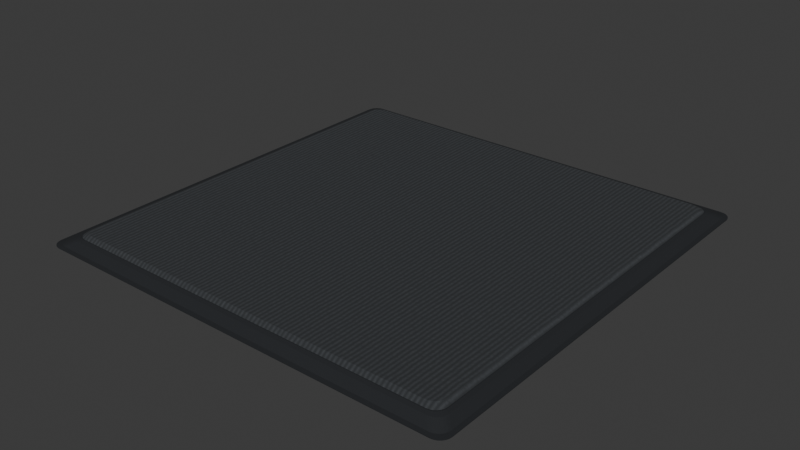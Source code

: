 # Source: entrance-mat.blend  (saved by Blender 5.2.44; exported with 4.5.12 LTS)
import bpy
from mathutils import Matrix  # noqa: F401  (used for matrix-valued properties, if any)

bpy.ops.wm.read_factory_settings(use_empty=True)
scene = bpy.context.scene
scene.name = 'Scene'

# ---- collections
col_collection = bpy.data.collections.new('Collection'); scene.collection.children.link(col_collection)

# ---- images (referenced by path relative to the original .blend; pixels are not part of the script)
import os
ASSET_DIR = os.environ.get("B2B_ASSET_DIR", "")  # directory of the original .blend (textures are referenced by path, not embedded)
HERE = os.path.dirname(os.path.abspath(__file__))  # packed textures are extracted next to this script under _unpacked/

def load_image(name, relpath, width, height, colorspace="sRGB"):
    """Load a texture the original file referenced (path relative to the .blend, or extracted next to this script)."""
    p = next((c for c in (os.path.join(HERE, relpath), os.path.join(ASSET_DIR, relpath)) if relpath and os.path.exists(c)), "")
    if p:
        img = bpy.data.images.load(p, check_existing=True)
        img.name = name
    else:  # same state as the original file: an image datablock whose file is absent (Cycles renders it pink)
        img = bpy.data.images.new(name, width, height)
        img.source = "FILE"
        img.filepath = "//" + (relpath or name)
    img.colorspace_settings.name = colorspace
    return img
img_pilecolor = load_image('PileColor', '_unpacked/PileColor.5548c38e.png', 512, 512, 'sRGB')
img_pilenormal = load_image('PileNormal', '_unpacked/PileNormal.559d611f.png', 512, 512, 'Non-Color')

# ---- materials (node trees are filled in below, after node groups)
mat_rubberbacking = bpy.data.materials.new('RubberBacking')
mat_rubberbacking.diffuse_color = (0.012, 0.014, 0.017, 1.0)
mat_compressedpile = bpy.data.materials.new('CompressedPile')
mat_compressedpile.diffuse_color = (0.04, 0.045, 0.05, 1.0)

# ---- material node trees
mat_rubberbacking.use_nodes = True; mat_rubberbacking.node_tree.nodes.clear()
_N = mat_rubberbacking.node_tree.nodes; _L = mat_rubberbacking.node_tree.links
n0 = _N.new('ShaderNodeBsdfPrincipled'); n0.name = 'Principled BSDF'; n0.location = (-200, 100)
n0.inputs[0].default_value = (0.012, 0.014, 0.017, 1.0)
n0.inputs[2].default_value = 0.82
n0.inputs[10].default_value = 0.005
n1 = _N.new('ShaderNodeOutputMaterial'); n1.name = 'Material Output'; n1.location = (200, 100)
_L.new(n0.outputs[0], n1.inputs[0])
n1.is_active_output = True
mat_compressedpile.use_nodes = True; mat_compressedpile.node_tree.nodes.clear()
_N = mat_compressedpile.node_tree.nodes; _L = mat_compressedpile.node_tree.links
n0 = _N.new('ShaderNodeBsdfPrincipled'); n0.name = 'Principled BSDF'; n0.location = (-200, 100)
n0.inputs[2].default_value = 0.96
n0.inputs[10].default_value = 0.005
n1 = _N.new('ShaderNodeOutputMaterial'); n1.name = 'Material Output'; n1.location = (200, 100)
n2 = _N.new('ShaderNodeTexImage'); n2.name = 'Image Texture'; n2.location = (0, 0)
n2.image = img_pilecolor
n3 = _N.new('ShaderNodeTexImage'); n3.name = 'Image Texture.001'; n3.location = (0, 0)
n3.image = img_pilenormal
n4 = _N.new('ShaderNodeNormalMap'); n4.name = 'Normal Map'; n4.location = (0, 0)
n4.width = 160
n4.inputs[0].default_value = 0.5
_L.new(n0.outputs[0], n1.inputs[0])
_L.new(n2.outputs[0], n0.inputs[0])
_L.new(n3.outputs[0], n4.inputs[1])
_L.new(n4.outputs[0], n0.inputs[5])
n1.is_active_output = True

# ---- world
world_world = bpy.data.worlds.new('World'); scene.world = world_world
world_world.use_nodes = True; world_world.node_tree.nodes.clear()
_N = world_world.node_tree.nodes; _L = world_world.node_tree.links
n0 = _N.new('ShaderNodeOutputWorld'); n0.name = 'World Output'; n0.location = (200, 100)
n1 = _N.new('ShaderNodeBackground'); n1.name = 'Background'; n1.location = (-200, 100)
n1.inputs[0].default_value = (0.05088, 0.05088, 0.05088, 1.0)
_L.new(n1.outputs[0], n0.inputs[0])
n0.is_active_output = True
world_world.color = (0.05088, 0.05088, 0.05088)
world_world.sun_shadow_jitter_overblur = 0.0

# ---- meshes
me_rubber_backing_molded_ramps = bpy.data.meshes.new('Rubber_backing_molded_ramps')
me_rubber_backing_molded_ramps.from_pydata([(0.5, 0.475, 0.0), (0.4991, 0.4815, 0.0), (0.4967, 0.4875, 0.0), (0.4927, 0.4927, 0.0), (0.4875, 0.4967, 0.0), (0.4815, 0.4991, 0.0), (0.475, 0.5, 0.0), (-0.475, 0.5, 0.0), (-0.4815, 0.4991, 0.0), (-0.4875, 0.4967, 0.0), (-0.4927, 0.4927, 0.0), (-0.4967, 0.4875, 0.0), (-0.4991, 0.4815, 0.0), (-0.5, 0.475, 0.0), (-0.5, -0.475, 0.0), (-0.4991, -0.4815, 0.0), (-0.4967, -0.4875, 0.0), (-0.4927, -0.4927, 0.0), (-0.4875, -0.4967, 0.0), (-0.4815, -0.4991, 0.0), (-0.475, -0.5, 0.0), (0.475, -0.5, 0.0), (0.4815, -0.4991, 0.0), (0.4875, -0.4967, 0.0), (0.4927, -0.4927, 0.0), (0.4967, -0.4875, 0.0), (0.4991, -0.4815, 0.0), (0.5, -0.475, 0.0), (0.5, 0.475, 0.002146), (0.4991, 0.4815, 0.002181), (0.4967, 0.4875, 0.002204), (0.4927, 0.4927, 0.002212), (0.4875, 0.4967, 0.002204), (0.4815, 0.4991, 0.002181), (0.475, 0.5, 0.002146), (-0.475, 0.5, 0.0015), (-0.4815, 0.4991, 0.0015), (-0.4875, 0.4967, 0.0015), (-0.4927, 0.4927, 0.0015), (-0.4967, 0.4875, 0.0015), (-0.4991, 0.4815, 0.0015), (-0.5, 0.475, 0.0015), (-0.5, -0.475, 0.0015), (-0.4991, -0.4815, 0.0015), (-0.4967, -0.4875, 0.0015), (-0.4927, -0.4927, 0.0015), (-0.4875, -0.4967, 0.0015), (-0.4815, -0.4991, 0.0015), (-0.475, -0.5, 0.0015), (0.475, -0.5, 0.0015), (0.4815, -0.4991, 0.0015), (0.4875, -0.4967, 0.0015), (0.4927, -0.4927, 0.0015), (0.4967, -0.4875, 0.0015), (0.4991, -0.4815, 0.0015), (0.5, -0.475, 0.0015), (0.491, 0.466, 0.00355), (0.4901, 0.4725, 0.003583), (0.4877, 0.4785, 0.003604), (0.4837, 0.4837, 0.003612), (0.4785, 0.4877, 0.003604), (0.4725, 0.4901, 0.003583), (0.466, 0.491, 0.00355), (-0.466, 0.491, 0.003), (-0.4725, 0.4901, 0.003), (-0.4785, 0.4877, 0.003), (-0.4837, 0.4837, 0.003), (-0.4877, 0.4785, 0.003), (-0.4901, 0.4725, 0.003), (-0.491, 0.466, 0.003), (-0.491, -0.466, 0.003), (-0.4901, -0.4725, 0.003), (-0.4877, -0.4785, 0.003), (-0.4837, -0.4837, 0.003), (-0.4785, -0.4877, 0.003), (-0.4725, -0.4901, 0.003), (-0.466, -0.491, 0.003), (0.466, -0.491, 0.003), (0.4725, -0.4901, 0.003), (0.4785, -0.4877, 0.003), (0.4837, -0.4837, 0.003), (0.4877, -0.4785, 0.003), (0.4901, -0.4725, 0.003), (0.491, -0.466, 0.003), (0.472, 0.447, 0.01437), (0.4711, 0.4535, 0.0144), (0.4687, 0.4595, 0.01442), (0.4647, 0.4647, 0.01442), (0.4595, 0.4687, 0.01442), (0.4535, 0.4711, 0.0144), (0.447, 0.472, 0.01437), (-0.447, 0.472, 0.014), (-0.4535, 0.4711, 0.014), (-0.4595, 0.4687, 0.014), (-0.4647, 0.4647, 0.014), (-0.4687, 0.4595, 0.014), (-0.4711, 0.4535, 0.014), (-0.472, 0.447, 0.014), (-0.472, -0.447, 0.014), (-0.4711, -0.4535, 0.014), (-0.4687, -0.4595, 0.014), (-0.4647, -0.4647, 0.014), (-0.4595, -0.4687, 0.014), (-0.4535, -0.4711, 0.014), (-0.447, -0.472, 0.014), (0.447, -0.472, 0.014), (0.4535, -0.4711, 0.014), (0.4595, -0.4687, 0.014), (0.4647, -0.4647, 0.014), (0.4687, -0.4595, 0.014), (0.4711, -0.4535, 0.014), (0.472, -0.447, 0.014), (0.464, 0.439, 0.01731), (0.4631, 0.4455, 0.01733), (0.4607, 0.4515, 0.01735), (0.4567, 0.4567, 0.01736), (0.4515, 0.4607, 0.01735), (0.4455, 0.4631, 0.01733), (0.439, 0.464, 0.01731), (-0.439, 0.464, 0.017), (-0.4455, 0.4631, 0.017), (-0.4515, 0.4607, 0.017), (-0.4567, 0.4567, 0.017), (-0.4607, 0.4515, 0.017), (-0.4631, 0.4455, 0.017), (-0.464, 0.439, 0.017), (-0.464, -0.439, 0.017), (-0.4631, -0.4455, 0.017), (-0.4607, -0.4515, 0.017), (-0.4567, -0.4567, 0.017), (-0.4515, -0.4607, 0.017), (-0.4455, -0.4631, 0.017), (-0.439, -0.464, 0.017), (0.439, -0.464, 0.017), (0.4455, -0.4631, 0.017), (0.4515, -0.4607, 0.017), (0.4567, -0.4567, 0.017), (0.4607, -0.4515, 0.017), (0.4631, -0.4455, 0.017), (0.464, -0.439, 0.017)], [], [(27, 26, 25, 24, 23, 22, 21, 20, 19, 18, 17, 16, 15, 14, 13, 12, 11, 10, 9, 8, 7, 6, 5, 4, 3, 2, 1, 0), (0, 1, 29, 28), (1, 2, 30, 29), (2, 3, 31, 30), (3, 4, 32, 31), (4, 5, 33, 32), (5, 6, 34, 33), (6, 7, 35, 34), (7, 8, 36, 35), (8, 9, 37, 36), (9, 10, 38, 37), (10, 11, 39, 38), (11, 12, 40, 39), (12, 13, 41, 40), (13, 14, 42, 41), (14, 15, 43, 42), (15, 16, 44, 43), (16, 17, 45, 44), (17, 18, 46, 45), (18, 19, 47, 46), (19, 20, 48, 47), (20, 21, 49, 48), (21, 22, 50, 49), (22, 23, 51, 50), (23, 24, 52, 51), (24, 25, 53, 52), (25, 26, 54, 53), (26, 27, 55, 54), (27, 0, 28, 55), (28, 29, 57, 56), (29, 30, 58, 57), (30, 31, 59, 58), (31, 32, 60, 59), (32, 33, 61, 60), (33, 34, 62, 61), (34, 35, 63, 62), (35, 36, 64, 63), (36, 37, 65, 64), (37, 38, 66, 65), (38, 39, 67, 66), (39, 40, 68, 67), (40, 41, 69, 68), (41, 42, 70, 69), (42, 43, 71, 70), (43, 44, 72, 71), (44, 45, 73, 72), (45, 46, 74, 73), (46, 47, 75, 74), (47, 48, 76, 75), (48, 49, 77, 76), (49, 50, 78, 77), (50, 51, 79, 78), (51, 52, 80, 79), (52, 53, 81, 80), (53, 54, 82, 81), (54, 55, 83, 82), (55, 28, 56, 83), (56, 57, 85, 84), (57, 58, 86, 85), (58, 59, 87, 86), (59, 60, 88, 87), (60, 61, 89, 88), (61, 62, 90, 89), (62, 63, 91, 90), (63, 64, 92, 91), (64, 65, 93, 92), (65, 66, 94, 93), (66, 67, 95, 94), (67, 68, 96, 95), (68, 69, 97, 96), (69, 70, 98, 97), (70, 71, 99, 98), (71, 72, 100, 99), (72, 73, 101, 100), (73, 74, 102, 101), (74, 75, 103, 102), (75, 76, 104, 103), (76, 77, 105, 104), (77, 78, 106, 105), (78, 79, 107, 106), (79, 80, 108, 107), (80, 81, 109, 108), (81, 82, 110, 109), (82, 83, 111, 110), (83, 56, 84, 111), (84, 85, 113, 112), (85, 86, 114, 113), (86, 87, 115, 114), (87, 88, 116, 115), (88, 89, 117, 116), (89, 90, 118, 117), (90, 91, 119, 118), (91, 92, 120, 119), (92, 93, 121, 120), (93, 94, 122, 121), (94, 95, 123, 122), (95, 96, 124, 123), (96, 97, 125, 124), (97, 98, 126, 125), (98, 99, 127, 126), (99, 100, 128, 127), (100, 101, 129, 128), (101, 102, 130, 129), (102, 103, 131, 130), (103, 104, 132, 131), (104, 105, 133, 132), (105, 106, 134, 133), (106, 107, 135, 134), (107, 108, 136, 135), (108, 109, 137, 136), (109, 110, 138, 137), (110, 111, 139, 138), (111, 84, 112, 139), (112, 113, 114, 115, 116, 117, 118, 119, 120, 121, 122, 123, 124, 125, 126, 127, 128, 129, 130, 131, 132, 133, 134, 135, 136, 137, 138, 139)])
_uv = me_rubber_backing_molded_ramps.uv_layers.new(name='PlanarPile_and_Rubber')
_uv.uv.foreach_set('vector', [1.0, 0.025, 0.9991, 0.01853, 0.9967, 0.0125, 0.9927, 0.007322, 0.9875, 0.003349, 0.9815, 0.0008518, 0.975, 0.0, 0.025, 0.0, 0.01853, 0.0008518, 0.0125, 0.003349, 0.007322, 0.007322, 0.003349, 0.0125, 0.0008518, 0.01853, 0.0, 0.025, 0.0, 0.975, 0.0008518, 0.9815, 0.003349, 0.9875, 0.007322, 0.9927, 0.0125, 0.9967, 0.01853, 0.9991, 0.025, 1.0, 0.975, 1.0, 0.9815, 0.9991, 0.9875, 0.9967, 0.9927, 0.9927, 0.9967, 0.9875, 0.9991, 0.9815, 1.0, 0.975, 1.0, 0.975, 0.9991, 0.9815, 0.9991, 0.9815, 1.0, 0.975, 0.9991, 0.9815, 0.9967, 0.9875, 0.9967, 0.9875, 0.9991, 0.9815, 0.9967, 0.9875, 0.9927, 0.9927, 0.9927, 0.9927, 0.9967, 0.9875, 0.9927, 0.9927, 0.9875, 0.9967, 0.9875, 0.9967, 0.9927, 0.9927, 0.9875, 0.9967, 0.9815, 0.9991, 0.9815, 0.9991, 0.9875, 0.9967, 0.9815, 0.9991, 0.975, 1.0, 0.975, 1.0, 0.9815, 0.9991, 0.975, 1.0, 0.025, 1.0, 0.025, 1.0, 0.975, 1.0, 0.025, 1.0, 0.01853, 0.9991, 0.01853, 0.9991, 0.025, 1.0, 0.01853, 0.9991, 0.0125, 0.9967, 0.0125, 0.9967, 0.01853, 0.9991, 0.0125, 0.9967, 0.007322, 0.9927, 0.007322, 0.9927, 0.0125, 0.9967, 0.007322, 0.9927, 0.003349, 0.9875, 0.003349, 0.9875, 0.007322, 0.9927, 0.003349, 0.9875, 0.0008518, 0.9815, 0.0008518, 0.9815, 0.003349, 0.9875, 0.0008518, 0.9815, 0.0, 0.975, 0.0, 0.975, 0.0008518, 0.9815, 0.0, 0.975, 0.0, 0.025, 0.0, 0.025, 0.0, 0.975, 0.0, 0.025, 0.0008518, 0.01853, 0.0008518, 0.01853, 0.0, 0.025, 0.0008518, 0.01853, 0.003349, 0.0125, 0.003349, 0.0125, 0.0008518, 0.01853, 0.003349, 0.0125, 0.007322, 0.007322, 0.007322, 0.007322, 0.003349, 0.0125, 0.007322, 0.007322, 0.0125, 0.003349, 0.0125, 0.003349, 0.007322, 0.007322, 0.0125, 0.003349, 0.01853, 0.0008518, 0.01853, 0.0008518, 0.0125, 0.003349, 0.01853, 0.0008518, 0.025, 0.0, 0.025, 0.0, 0.01853, 0.0008518, 0.025, 0.0, 0.975, 0.0, 0.975, 0.0, 0.025, 0.0, 0.975, 0.0, 0.9815, 0.0008518, 0.9815, 0.0008518, 0.975, 0.0, 0.9815, 0.0008518, 0.9875, 0.003349, 0.9875, 0.003349, 0.9815, 0.0008518, 0.9875, 0.003349, 0.9927, 0.007322, 0.9927, 0.007322, 0.9875, 0.003349, 0.9927, 0.007322, 0.9967, 0.0125, 0.9967, 0.0125, 0.9927, 0.007322, 0.9967, 0.0125, 0.9991, 0.01853, 0.9991, 0.01853, 0.9967, 0.0125, 0.9991, 0.01853, 1.0, 0.025, 1.0, 0.025, 0.9991, 0.01853, 1.0, 0.025, 1.0, 0.975, 1.0, 0.975, 1.0, 0.025, 1.0, 0.975, 0.9991, 0.9815, 0.9901, 0.9725, 0.991, 0.966, 0.9991, 0.9815, 0.9967, 0.9875, 0.9877, 0.9785, 0.9901, 0.9725, 0.9967, 0.9875, 0.9927, 0.9927, 0.9837, 0.9837, 0.9877, 0.9785, 0.9927, 0.9927, 0.9875, 0.9967, 0.9785, 0.9877, 0.9837, 0.9837, 0.9875, 0.9967, 0.9815, 0.9991, 0.9725, 0.9901, 0.9785, 0.9877, 0.9815, 0.9991, 0.975, 1.0, 0.966, 0.991, 0.9725, 0.9901, 0.975, 1.0, 0.025, 1.0, 0.034, 0.991, 0.966, 0.991, 0.025, 1.0, 0.01853, 0.9991, 0.02753, 0.9901, 0.034, 0.991, 0.01853, 0.9991, 0.0125, 0.9967, 0.0215, 0.9877, 0.02753, 0.9901, 0.0125, 0.9967, 0.007322, 0.9927, 0.01632, 0.9837, 0.0215, 0.9877, 0.007322, 0.9927, 0.003349, 0.9875, 0.01235, 0.9785, 0.01632, 0.9837, 0.003349, 0.9875, 0.0008518, 0.9815, 0.009852, 0.9725, 0.01235, 0.9785, 0.0008518, 0.9815, 0.0, 0.975, 0.009, 0.966, 0.009852, 0.9725, 0.0, 0.975, 0.0, 0.025, 0.009, 0.034, 0.009, 0.966, 0.0, 0.025, 0.0008518, 0.01853, 0.009852, 0.02753, 0.009, 0.034, 0.0008518, 0.01853, 0.003349, 0.0125, 0.01235, 0.0215, 0.009852, 0.02753, 0.003349, 0.0125, 0.007322, 0.007322, 0.01632, 0.01632, 0.01235, 0.0215, 0.007322, 0.007322, 0.0125, 0.003349, 0.0215, 0.01235, 0.01632, 0.01632, 0.0125, 0.003349, 0.01853, 0.0008518, 0.02753, 0.009852, 0.0215, 0.01235, 0.01853, 0.0008518, 0.025, 0.0, 0.034, 0.009, 0.02753, 0.009852, 0.025, 0.0, 0.975, 0.0, 0.966, 0.009, 0.034, 0.009, 0.975, 0.0, 0.9815, 0.0008518, 0.9725, 0.009852, 0.966, 0.009, 0.9815, 0.0008518, 0.9875, 0.003349, 0.9785, 0.01235, 0.9725, 0.009852, 0.9875, 0.003349, 0.9927, 0.007322, 0.9837, 0.01632, 0.9785, 0.01235, 0.9927, 0.007322, 0.9967, 0.0125, 0.9877, 0.0215, 0.9837, 0.01632, 0.9967, 0.0125, 0.9991, 0.01853, 0.9901, 0.02753, 0.9877, 0.0215, 0.9991, 0.01853, 1.0, 0.025, 0.991, 0.034, 0.9901, 0.02753, 1.0, 0.025, 1.0, 0.975, 0.991, 0.966, 0.991, 0.034, 0.991, 0.966, 0.9901, 0.9725, 0.9711, 0.9535, 0.972, 0.947, 0.9901, 0.9725, 0.9877, 0.9785, 0.9687, 0.9595, 0.9711, 0.9535, 0.9877, 0.9785, 0.9837, 0.9837, 0.9647, 0.9647, 0.9687, 0.9595, 0.9837, 0.9837, 0.9785, 0.9877, 0.9595, 0.9687, 0.9647, 0.9647, 0.9785, 0.9877, 0.9725, 0.9901, 0.9535, 0.9711, 0.9595, 0.9687, 0.9725, 0.9901, 0.966, 0.991, 0.947, 0.972, 0.9535, 0.9711, 0.966, 0.991, 0.034, 0.991, 0.053, 0.972, 0.947, 0.972, 0.034, 0.991, 0.02753, 0.9901, 0.04653, 0.9711, 0.053, 0.972, 0.02753, 0.9901, 0.0215, 0.9877, 0.0405, 0.9687, 0.04653, 0.9711, 0.0215, 0.9877, 0.01632, 0.9837, 0.03532, 0.9647, 0.0405, 0.9687, 0.01632, 0.9837, 0.01235, 0.9785, 0.03135, 0.9595, 0.03532, 0.9647, 0.01235, 0.9785, 0.009852, 0.9725, 0.02885, 0.9535, 0.03135, 0.9595, 0.009852, 0.9725, 0.009, 0.966, 0.028, 0.947, 0.02885, 0.9535, 0.009, 0.966, 0.009, 0.034, 0.028, 0.053, 0.028, 0.947, 0.009, 0.034, 0.009852, 0.02753, 0.02885, 0.04653, 0.028, 0.053, 0.009852, 0.02753, 0.01235, 0.0215, 0.03135, 0.0405, 0.02885, 0.04653, 0.01235, 0.0215, 0.01632, 0.01632, 0.03532, 0.03532, 0.03135, 0.0405, 0.01632, 0.01632, 0.0215, 0.01235, 0.0405, 0.03135, 0.03532, 0.03532, 0.0215, 0.01235, 0.02753, 0.009852, 0.04653, 0.02885, 0.0405, 0.03135, 0.02753, 0.009852, 0.034, 0.009, 0.053, 0.028, 0.04653, 0.02885, 0.034, 0.009, 0.966, 0.009, 0.947, 0.028, 0.053, 0.028, 0.966, 0.009, 0.9725, 0.009852, 0.9535, 0.02885, 0.947, 0.028, 0.9725, 0.009852, 0.9785, 0.01235, 0.9595, 0.03135, 0.9535, 0.02885, 0.9785, 0.01235, 0.9837, 0.01632, 0.9647, 0.03532, 0.9595, 0.03135, 0.9837, 0.01632, 0.9877, 0.0215, 0.9687, 0.0405, 0.9647, 0.03532, 0.9877, 0.0215, 0.9901, 0.02753, 0.9711, 0.04653, 0.9687, 0.0405, 0.9901, 0.02753, 0.991, 0.034, 0.972, 0.053, 0.9711, 0.04653, 0.991, 0.034, 0.991, 0.966, 0.972, 0.947, 0.972, 0.053, 0.972, 0.947, 0.9711, 0.9535, 0.9631, 0.9455, 0.964, 0.939, 0.9711, 0.9535, 0.9687, 0.9595, 0.9607, 0.9515, 0.9631, 0.9455, 0.9687, 0.9595, 0.9647, 0.9647, 0.9567, 0.9567, 0.9607, 0.9515, 0.9647, 0.9647, 0.9595, 0.9687, 0.9515, 0.9607, 0.9567, 0.9567, 0.9595, 0.9687, 0.9535, 0.9711, 0.9455, 0.9631, 0.9515, 0.9607, 0.9535, 0.9711, 0.947, 0.972, 0.939, 0.964, 0.9455, 0.9631, 0.947, 0.972, 0.053, 0.972, 0.061, 0.964, 0.939, 0.964, 0.053, 0.972, 0.04653, 0.9711, 0.05453, 0.9631, 0.061, 0.964, 0.04653, 0.9711, 0.0405, 0.9687, 0.0485, 0.9607, 0.05453, 0.9631, 0.0405, 0.9687, 0.03532, 0.9647, 0.04332, 0.9567, 0.0485, 0.9607, 0.03532, 0.9647, 0.03135, 0.9595, 0.03935, 0.9515, 0.04332, 0.9567, 0.03135, 0.9595, 0.02885, 0.9535, 0.03685, 0.9455, 0.03935, 0.9515, 0.02885, 0.9535, 0.028, 0.947, 0.036, 0.939, 0.03685, 0.9455, 0.028, 0.947, 0.028, 0.053, 0.036, 0.061, 0.036, 0.939, 0.028, 0.053, 0.02885, 0.04653, 0.03685, 0.05453, 0.036, 0.061, 0.02885, 0.04653, 0.03135, 0.0405, 0.03935, 0.0485, 0.03685, 0.05453, 0.03135, 0.0405, 0.03532, 0.03532, 0.04332, 0.04332, 0.03935, 0.0485, 0.03532, 0.03532, 0.0405, 0.03135, 0.0485, 0.03935, 0.04332, 0.04332, 0.0405, 0.03135, 0.04653, 0.02885, 0.05453, 0.03685, 0.0485, 0.03935, 0.04653, 0.02885, 0.053, 0.028, 0.061, 0.036, 0.05453, 0.03685, 0.053, 0.028, 0.947, 0.028, 0.939, 0.036, 0.061, 0.036, 0.947, 0.028, 0.9535, 0.02885, 0.9455, 0.03685, 0.939, 0.036, 0.9535, 0.02885, 0.9595, 0.03135, 0.9515, 0.03935, 0.9455, 0.03685, 0.9595, 0.03135, 0.9647, 0.03532, 0.9567, 0.04332, 0.9515, 0.03935, 0.9647, 0.03532, 0.9687, 0.0405, 0.9607, 0.0485, 0.9567, 0.04332, 0.9687, 0.0405, 0.9711, 0.04653, 0.9631, 0.05453, 0.9607, 0.0485, 0.9711, 0.04653, 0.972, 0.053, 0.964, 0.061, 0.9631, 0.05453, 0.972, 0.053, 0.972, 0.947, 0.964, 0.939, 0.964, 0.061, 0.964, 0.939, 0.9631, 0.9455, 0.9607, 0.9515, 0.9567, 0.9567, 0.9515, 0.9607, 0.9455, 0.9631, 0.939, 0.964, 0.061, 0.964, 0.05453, 0.9631, 0.0485, 0.9607, 0.04332, 0.9567, 0.03935, 0.9515, 0.03685, 0.9455, 0.036, 0.939, 0.036, 0.061, 0.03685, 0.05453, 0.03935, 0.0485, 0.04332, 0.04332, 0.0485, 0.03935, 0.05453, 0.03685, 0.061, 0.036, 0.939, 0.036, 0.9455, 0.03685, 0.9515, 0.03935, 0.9567, 0.04332, 0.9607, 0.0485, 0.9631, 0.05453, 0.964, 0.061])
me_rubber_backing_molded_ramps.materials.append(mat_rubberbacking)
me_rubber_backing_molded_ramps.update()
me_compressed_pile_inset = bpy.data.meshes.new('Compressed_pile_inset')
me_compressed_pile_inset.from_pydata([(0.462, 0.437, 0.01729), (0.4611, 0.4435, 0.01732), (0.4587, 0.4495, 0.01733), (0.4547, 0.4547, 0.01734), (0.4495, 0.4587, 0.01733), (0.4435, 0.4611, 0.01732), (0.437, 0.462, 0.01729), (-0.437, 0.462, 0.017), (-0.4435, 0.4611, 0.017), (-0.4495, 0.4587, 0.017), (-0.4547, 0.4547, 0.017), (-0.4587, 0.4495, 0.017), (-0.4611, 0.4435, 0.017), (-0.462, 0.437, 0.017), (-0.462, -0.437, 0.017), (-0.4611, -0.4435, 0.017), (-0.4587, -0.4495, 0.017), (-0.4547, -0.4547, 0.017), (-0.4495, -0.4587, 0.017), (-0.4435, -0.4611, 0.017), (-0.437, -0.462, 0.017), (0.437, -0.462, 0.017), (0.4435, -0.4611, 0.017), (0.4495, -0.4587, 0.017), (0.4547, -0.4547, 0.017), (0.4587, -0.4495, 0.017), (0.4611, -0.4435, 0.017), (0.462, -0.437, 0.017), (0.458, 0.433, 0.02), (0.4571, 0.4395, 0.02), (0.4547, 0.4455, 0.02), (0.4507, 0.4507, 0.02), (0.4455, 0.4547, 0.02), (0.4395, 0.4571, 0.02), (0.433, 0.458, 0.02), (-0.433, 0.458, 0.02), (-0.4395, 0.4571, 0.02), (-0.4455, 0.4547, 0.02), (-0.4507, 0.4507, 0.02), (-0.4547, 0.4455, 0.02), (-0.4571, 0.4395, 0.02), (-0.458, 0.433, 0.02), (-0.458, -0.433, 0.02), (-0.4571, -0.4395, 0.02), (-0.4547, -0.4455, 0.02), (-0.4507, -0.4507, 0.02), (-0.4455, -0.4547, 0.02), (-0.4395, -0.4571, 0.02), (-0.433, -0.458, 0.02), (0.433, -0.458, 0.02), (0.4395, -0.4571, 0.02), (0.4455, -0.4547, 0.02), (0.4507, -0.4507, 0.02), (0.4547, -0.4455, 0.02), (0.4571, -0.4395, 0.02), (0.458, -0.433, 0.02), (0.452, 0.427, 0.024), (0.4511, 0.4335, 0.024), (0.4487, 0.4395, 0.024), (0.4447, 0.4447, 0.024), (0.4395, 0.4487, 0.024), (0.4335, 0.4511, 0.024), (0.427, 0.452, 0.024), (-0.427, 0.452, 0.024), (-0.4335, 0.4511, 0.024), (-0.4395, 0.4487, 0.024), (-0.4447, 0.4447, 0.024), (-0.4487, 0.4395, 0.024), (-0.4511, 0.4335, 0.024), (-0.452, 0.427, 0.024), (-0.452, -0.427, 0.024), (-0.4511, -0.4335, 0.024), (-0.4487, -0.4395, 0.024), (-0.4447, -0.4447, 0.024), (-0.4395, -0.4487, 0.024), (-0.4335, -0.4511, 0.024), (-0.427, -0.452, 0.024), (0.427, -0.452, 0.024), (0.4335, -0.4511, 0.024), (0.4395, -0.4487, 0.024), (0.4447, -0.4447, 0.024), (0.4487, -0.4395, 0.024), (0.4511, -0.4335, 0.024), (0.452, -0.427, 0.024)], [], [(27, 26, 25, 24, 23, 22, 21, 20, 19, 18, 17, 16, 15, 14, 13, 12, 11, 10, 9, 8, 7, 6, 5, 4, 3, 2, 1, 0), (0, 1, 29, 28), (1, 2, 30, 29), (2, 3, 31, 30), (3, 4, 32, 31), (4, 5, 33, 32), (5, 6, 34, 33), (6, 7, 35, 34), (7, 8, 36, 35), (8, 9, 37, 36), (9, 10, 38, 37), (10, 11, 39, 38), (11, 12, 40, 39), (12, 13, 41, 40), (13, 14, 42, 41), (14, 15, 43, 42), (15, 16, 44, 43), (16, 17, 45, 44), (17, 18, 46, 45), (18, 19, 47, 46), (19, 20, 48, 47), (20, 21, 49, 48), (21, 22, 50, 49), (22, 23, 51, 50), (23, 24, 52, 51), (24, 25, 53, 52), (25, 26, 54, 53), (26, 27, 55, 54), (27, 0, 28, 55), (28, 29, 57, 56), (29, 30, 58, 57), (30, 31, 59, 58), (31, 32, 60, 59), (32, 33, 61, 60), (33, 34, 62, 61), (34, 35, 63, 62), (35, 36, 64, 63), (36, 37, 65, 64), (37, 38, 66, 65), (38, 39, 67, 66), (39, 40, 68, 67), (40, 41, 69, 68), (41, 42, 70, 69), (42, 43, 71, 70), (43, 44, 72, 71), (44, 45, 73, 72), (45, 46, 74, 73), (46, 47, 75, 74), (47, 48, 76, 75), (48, 49, 77, 76), (49, 50, 78, 77), (50, 51, 79, 78), (51, 52, 80, 79), (52, 53, 81, 80), (53, 54, 82, 81), (54, 55, 83, 82), (55, 28, 56, 83), (56, 57, 58, 59, 60, 61, 62, 63, 64, 65, 66, 67, 68, 69, 70, 71, 72, 73, 74, 75, 76, 77, 78, 79, 80, 81, 82, 83)])
_uv = me_compressed_pile_inset.uv_layers.new(name='PlanarPile_and_Rubber')
_uv.uv.foreach_set('vector', [0.962, 0.063, 0.9611, 0.05653, 0.9587, 0.0505, 0.9547, 0.04532, 0.9495, 0.04135, 0.9435, 0.03885, 0.937, 0.038, 0.063, 0.038, 0.05653, 0.03885, 0.0505, 0.04135, 0.04532, 0.04532, 0.04135, 0.0505, 0.03885, 0.05653, 0.038, 0.063, 0.038, 0.937, 0.03885, 0.9435, 0.04135, 0.9495, 0.04532, 0.9547, 0.0505, 0.9587, 0.05653, 0.9611, 0.063, 0.962, 0.937, 0.962, 0.9435, 0.9611, 0.9495, 0.9587, 0.9547, 0.9547, 0.9587, 0.9495, 0.9611, 0.9435, 0.962, 0.937, 0.962, 0.937, 0.9611, 0.9435, 0.9571, 0.9395, 0.958, 0.933, 0.9611, 0.9435, 0.9587, 0.9495, 0.9547, 0.9455, 0.9571, 0.9395, 0.9587, 0.9495, 0.9547, 0.9547, 0.9507, 0.9507, 0.9547, 0.9455, 0.9547, 0.9547, 0.9495, 0.9587, 0.9455, 0.9547, 0.9507, 0.9507, 0.9495, 0.9587, 0.9435, 0.9611, 0.9395, 0.9571, 0.9455, 0.9547, 0.9435, 0.9611, 0.937, 0.962, 0.933, 0.958, 0.9395, 0.9571, 0.937, 0.962, 0.063, 0.962, 0.067, 0.958, 0.933, 0.958, 0.063, 0.962, 0.05653, 0.9611, 0.06053, 0.9571, 0.067, 0.958, 0.05653, 0.9611, 0.0505, 0.9587, 0.0545, 0.9547, 0.06053, 0.9571, 0.0505, 0.9587, 0.04532, 0.9547, 0.04932, 0.9507, 0.0545, 0.9547, 0.04532, 0.9547, 0.04135, 0.9495, 0.04535, 0.9455, 0.04932, 0.9507, 0.04135, 0.9495, 0.03885, 0.9435, 0.04285, 0.9395, 0.04535, 0.9455, 0.03885, 0.9435, 0.038, 0.937, 0.042, 0.933, 0.04285, 0.9395, 0.038, 0.937, 0.038, 0.063, 0.042, 0.067, 0.042, 0.933, 0.038, 0.063, 0.03885, 0.05653, 0.04285, 0.06053, 0.042, 0.067, 0.03885, 0.05653, 0.04135, 0.0505, 0.04535, 0.0545, 0.04285, 0.06053, 0.04135, 0.0505, 0.04532, 0.04532, 0.04932, 0.04932, 0.04535, 0.0545, 0.04532, 0.04532, 0.0505, 0.04135, 0.0545, 0.04535, 0.04932, 0.04932, 0.0505, 0.04135, 0.05653, 0.03885, 0.06053, 0.04285, 0.0545, 0.04535, 0.05653, 0.03885, 0.063, 0.038, 0.067, 0.042, 0.06053, 0.04285, 0.063, 0.038, 0.937, 0.038, 0.933, 0.042, 0.067, 0.042, 0.937, 0.038, 0.9435, 0.03885, 0.9395, 0.04285, 0.933, 0.042, 0.9435, 0.03885, 0.9495, 0.04135, 0.9455, 0.04535, 0.9395, 0.04285, 0.9495, 0.04135, 0.9547, 0.04532, 0.9507, 0.04932, 0.9455, 0.04535, 0.9547, 0.04532, 0.9587, 0.0505, 0.9547, 0.0545, 0.9507, 0.04932, 0.9587, 0.0505, 0.9611, 0.05653, 0.9571, 0.06053, 0.9547, 0.0545, 0.9611, 0.05653, 0.962, 0.063, 0.958, 0.067, 0.9571, 0.06053, 0.962, 0.063, 0.962, 0.937, 0.958, 0.933, 0.958, 0.067, 0.958, 0.933, 0.9571, 0.9395, 0.9511, 0.9335, 0.952, 0.927, 0.9571, 0.9395, 0.9547, 0.9455, 0.9487, 0.9395, 0.9511, 0.9335, 0.9547, 0.9455, 0.9507, 0.9507, 0.9447, 0.9447, 0.9487, 0.9395, 0.9507, 0.9507, 0.9455, 0.9547, 0.9395, 0.9487, 0.9447, 0.9447, 0.9455, 0.9547, 0.9395, 0.9571, 0.9335, 0.9511, 0.9395, 0.9487, 0.9395, 0.9571, 0.933, 0.958, 0.927, 0.952, 0.9335, 0.9511, 0.933, 0.958, 0.067, 0.958, 0.073, 0.952, 0.927, 0.952, 0.067, 0.958, 0.06053, 0.9571, 0.06653, 0.9511, 0.073, 0.952, 0.06053, 0.9571, 0.0545, 0.9547, 0.0605, 0.9487, 0.06653, 0.9511, 0.0545, 0.9547, 0.04932, 0.9507, 0.05532, 0.9447, 0.0605, 0.9487, 0.04932, 0.9507, 0.04535, 0.9455, 0.05135, 0.9395, 0.05532, 0.9447, 0.04535, 0.9455, 0.04285, 0.9395, 0.04885, 0.9335, 0.05135, 0.9395, 0.04285, 0.9395, 0.042, 0.933, 0.048, 0.927, 0.04885, 0.9335, 0.042, 0.933, 0.042, 0.067, 0.048, 0.073, 0.048, 0.927, 0.042, 0.067, 0.04285, 0.06053, 0.04885, 0.06653, 0.048, 0.073, 0.04285, 0.06053, 0.04535, 0.0545, 0.05135, 0.0605, 0.04885, 0.06653, 0.04535, 0.0545, 0.04932, 0.04932, 0.05532, 0.05532, 0.05135, 0.0605, 0.04932, 0.04932, 0.0545, 0.04535, 0.0605, 0.05135, 0.05532, 0.05532, 0.0545, 0.04535, 0.06053, 0.04285, 0.06653, 0.04885, 0.0605, 0.05135, 0.06053, 0.04285, 0.067, 0.042, 0.073, 0.048, 0.06653, 0.04885, 0.067, 0.042, 0.933, 0.042, 0.927, 0.048, 0.073, 0.048, 0.933, 0.042, 0.9395, 0.04285, 0.9335, 0.04885, 0.927, 0.048, 0.9395, 0.04285, 0.9455, 0.04535, 0.9395, 0.05135, 0.9335, 0.04885, 0.9455, 0.04535, 0.9507, 0.04932, 0.9447, 0.05532, 0.9395, 0.05135, 0.9507, 0.04932, 0.9547, 0.0545, 0.9487, 0.0605, 0.9447, 0.05532, 0.9547, 0.0545, 0.9571, 0.06053, 0.9511, 0.06653, 0.9487, 0.0605, 0.9571, 0.06053, 0.958, 0.067, 0.952, 0.073, 0.9511, 0.06653, 0.958, 0.067, 0.958, 0.933, 0.952, 0.927, 0.952, 0.073, 0.952, 0.927, 0.9511, 0.9335, 0.9487, 0.9395, 0.9447, 0.9447, 0.9395, 0.9487, 0.9335, 0.9511, 0.927, 0.952, 0.073, 0.952, 0.06653, 0.9511, 0.0605, 0.9487, 0.05532, 0.9447, 0.05135, 0.9395, 0.04885, 0.9335, 0.048, 0.927, 0.048, 0.073, 0.04885, 0.06653, 0.05135, 0.0605, 0.05532, 0.05532, 0.0605, 0.05135, 0.06653, 0.04885, 0.073, 0.048, 0.927, 0.048, 0.9335, 0.04885, 0.9395, 0.05135, 0.9447, 0.05532, 0.9487, 0.0605, 0.9511, 0.06653, 0.952, 0.073])
me_compressed_pile_inset.materials.append(mat_compressedpile)
me_compressed_pile_inset.update()

# ---- objects
ob_rubber_backing_molded_ramps = bpy.data.objects.new('Rubber_backing_molded_ramps', me_rubber_backing_molded_ramps)
ob_compressed_pile_inset = bpy.data.objects.new('Compressed_pile_inset', me_compressed_pile_inset)

# ---- transforms, parenting, visibility, modifiers, constraints
ob_rubber_backing_molded_ramps.location = (0.0, 0.0, 0.0)
ob_compressed_pile_inset.location = (0.0, 0.0, 0.0)

# ---- collection membership
col_collection.objects.link(ob_rubber_backing_molded_ramps)
col_collection.objects.link(ob_compressed_pile_inset)

# ---- scene / render settings (as saved in the file)
scene.frame_start = 1; scene.frame_end = 250; scene.frame_set(1)
scene.render.engine = 'CYCLES'
scene.render.bake_bias = 0.0
scene.render.bake_samples = 0
scene.render.compositor_device = 'GPU'
scene.cycles.samples = 8
scene.eevee.use_volume_custom_range = False
scene.eevee.fast_gi_thickness_near = 0.1
scene.eevee.fast_gi_thickness_far = 0.0
scene.eevee.ray_tracing_options.screen_trace_thickness = 0.1
scene.unit_settings.scale_length = 0.3048
bpy.context.view_layer.update()

# ---- added for rendering (the .blend has no active camera and no usable light): camera, sun
cam_auto = bpy.data.cameras.new('AutoCamera')
cam_auto.lens = 50.0
cam_auto.sensor_width = 36.0
cam_auto.clip_end = 1000.0
ob_auto_camera = bpy.data.objects.new('AutoCamera', cam_auto)
scene.collection.objects.link(ob_auto_camera)
ob_auto_camera.location = (1.30865, -1.57038, 1.05892)
ob_auto_camera.rotation_euler = (1.09748, -7.21219e-08, 0.694738)
scene.camera = ob_auto_camera
light_auto_sun = bpy.data.lights.new('AutoSun', 'SUN')
light_auto_sun.energy = 3.0
light_auto_sun.angle = 0.0523599
ob_auto_sun = bpy.data.objects.new('AutoSun', light_auto_sun)
scene.collection.objects.link(ob_auto_sun)
ob_auto_sun.rotation_euler = (0.872665, 0.174533, 0.523599)
bpy.context.view_layer.update()
